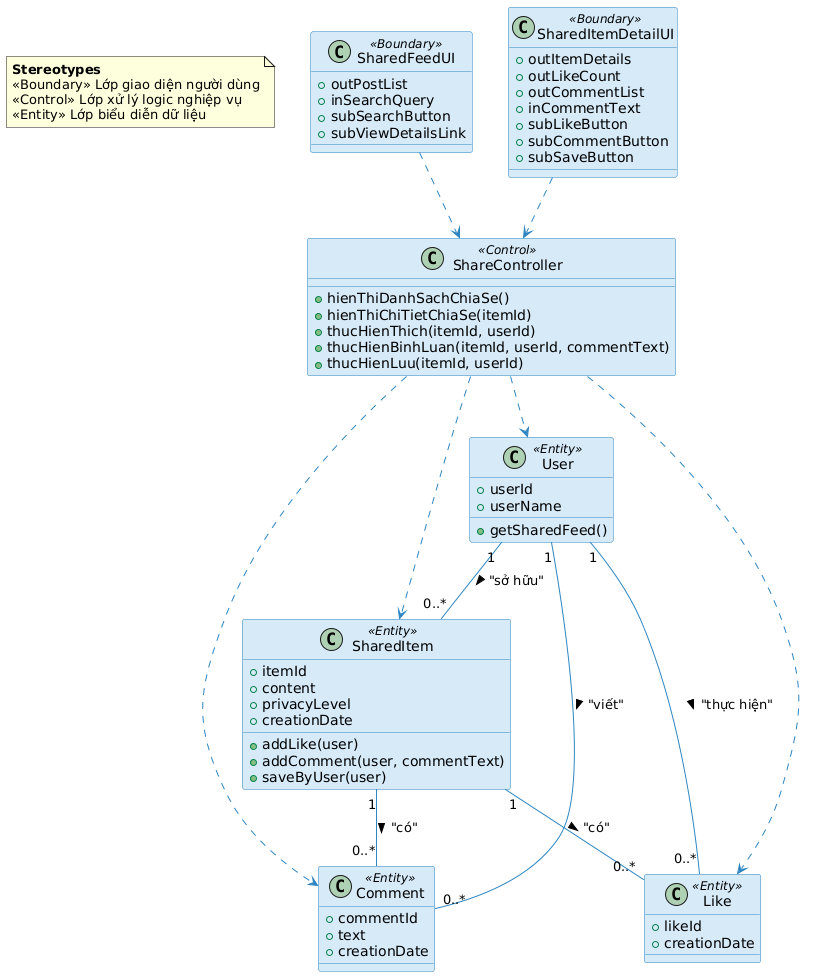

The diagram above was rendered by PlantUML. Its source (embedded in the PNG):
@startuml
' ====== Sơ đồ lớp pha phân tích - Module Chia sẻ ======

' Ghi chú giải thích các loại lớp
note as Annotation
  **Stereotypes**
  <<Boundary>> Lớp giao diện người dùng
  <<Control>> Lớp xử lý logic nghiệp vụ
  <<Entity>> Lớp biểu diễn dữ liệu
end note

' Cấu hình giao diện cho biểu đồ
skinparam class {
    ArrowColor #2E86C1
    BorderColor #2E86C1
    BackgroundColor #D6EAF8
    FontName Arial
    FontSize 14
}

' ====== Định nghĩa các lớp ======

' --- Lớp Biên (Boundary Classes) ---
class SharedFeedUI <<Boundary>> {
  + outPostList
  + inSearchQuery
  + subSearchButton
  + subViewDetailsLink
}

class SharedItemDetailUI <<Boundary>> {
  + outItemDetails
  + outLikeCount
  + outCommentList
  + inCommentText
  + subLikeButton
  + subCommentButton
  + subSaveButton
}

' --- Lớp Điều khiển (Control Class) ---
class ShareController <<Control>> {
  + hienThiDanhSachChiaSe()
  + hienThiChiTietChiaSe(itemId)
  + thucHienThich(itemId, userId)
  + thucHienBinhLuan(itemId, userId, commentText)
  + thucHienLuu(itemId, userId)
}

' --- Lớp Thực thể (Entity Classes) ---
class SharedItem <<Entity>> {
  + itemId
  + content
  + privacyLevel
  + creationDate
  + addLike(user)
  + addComment(user, commentText)
  + saveByUser(user)
}

class Comment <<Entity>> {
  + commentId
  + text
  + creationDate
}

class Like <<Entity>> {
  + likeId
  + creationDate
}

class User <<Entity>> {
  + userId
  + userName
  + getSharedFeed()
}

' ====== Định nghĩa các mối quan hệ ======

' --- Quan hệ giữa Giao diện và Điều khiển ---
SharedFeedUI ..> ShareController
SharedItemDetailUI ..> ShareController

' --- Quan hệ giữa Điều khiển và Thực thể ---
ShareController ..> User
ShareController ..> SharedItem
ShareController ..> Comment
ShareController ..> Like

' --- Quan hệ giữa các Thực thể ---
User "1" -- "0..*" SharedItem : "sở hữu" >
User "1" -- "0..*" Like : "thực hiện" >
User "1" -- "0..*" Comment : "viết" >

SharedItem "1" -- "0..*" Like : "có" >
SharedItem "1" -- "0..*" Comment : "có" >
@enduml